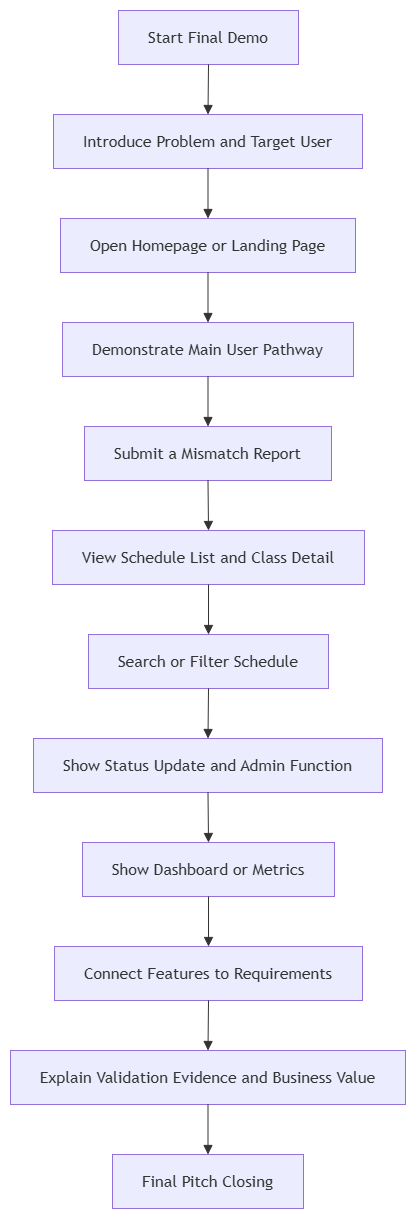

The diagram above was exported from draw.io. Its source (the exported page's mxGraphModel, read from the mxfile embedded in the PNG):
<mxGraphModel dx="1414" dy="749" grid="1" gridSize="10" guides="1" tooltips="1" connect="1" arrows="1" fold="1" page="1" pageScale="1" pageWidth="850" pageHeight="1100" math="0" shadow="0">
  <root>
    <mxCell id="0" />
    <mxCell id="1" parent="0" />
    <UserObject label="" mermaidData="{&#10;  &quot;data&quot;: &quot;flowchart TD\n    A[Start Final Demo] --&gt; B[Introduce Problem and Target User]\n    B --&gt; C[Open Homepage or Landing Page]\n    C --&gt; D[Demonstrate Main User Pathway]\n    D --&gt; E[Submit a Mismatch Report]\n    E --&gt; F[View Schedule List and Class Detail]\n    F --&gt; G[Search or Filter Schedule]\n    G --&gt; H[Show Status Update and Admin Function]\n    H --&gt; I[Show Dashboard or Metrics]\n    I --&gt; J[Connect Features to Requirements]\n    J --&gt; K[Explain Validation Evidence and Business Value]\n    K --&gt; L[Final Pitch Closing]&quot;,&#10;  &quot;config&quot;: null&#10;}" id="F-_OHe5burNpDqT4oK1z-1">
      <mxCell connectable="0" parent="1" style="group;transparentBounds=1;editIcon=1;lockedGroup=0;groupPadding=10;" vertex="1">
        <mxGeometry as="geometry" />
      </mxCell>
    </UserObject>
    <UserObject label="Start Final Demo" mermaidId="n:A" mermaidBaseStyle="html=1;whiteSpace=wrap;strokeWidth=1;fillColor=light-dark(#ECECFF,#1f2020);strokeColor=light-dark(#9370DB,#cccccc);fontColor=light-dark(#333333,#cccccc);fontFamily=Trebuchet MS,Verdana,Arial,sans-serif;fontSize=16;" mermaidBaseValue="Start Final Demo" id="F-_OHe5burNpDqT4oK1z-2">
      <mxCell parent="F-_OHe5burNpDqT4oK1z-1" style="html=1;whiteSpace=wrap;strokeWidth=1;fillColor=light-dark(#ECECFF,#1f2020);strokeColor=light-dark(#9370DB,#cccccc);fontColor=light-dark(#333333,#cccccc);fontFamily=Trebuchet MS,Verdana,Arial,sans-serif;fontSize=16;" vertex="1">
        <mxGeometry height="54" width="180" x="138" y="30" as="geometry" />
      </mxCell>
    </UserObject>
    <UserObject label="Introduce Problem and Target User" mermaidId="n:B" mermaidBaseStyle="html=1;whiteSpace=wrap;strokeWidth=1;fillColor=light-dark(#ECECFF,#1f2020);strokeColor=light-dark(#9370DB,#cccccc);fontColor=light-dark(#333333,#cccccc);fontFamily=Trebuchet MS,Verdana,Arial,sans-serif;fontSize=16;" mermaidBaseValue="Introduce Problem and Target User" id="F-_OHe5burNpDqT4oK1z-3">
      <mxCell parent="F-_OHe5burNpDqT4oK1z-1" style="html=1;whiteSpace=wrap;strokeWidth=1;fillColor=light-dark(#ECECFF,#1f2020);strokeColor=light-dark(#9370DB,#cccccc);fontColor=light-dark(#333333,#cccccc);fontFamily=Trebuchet MS,Verdana,Arial,sans-serif;fontSize=16;" vertex="1">
        <mxGeometry height="54" width="309" x="73" y="134" as="geometry" />
      </mxCell>
    </UserObject>
    <UserObject label="Open Homepage or Landing Page" mermaidId="n:C" mermaidBaseStyle="html=1;whiteSpace=wrap;strokeWidth=1;fillColor=light-dark(#ECECFF,#1f2020);strokeColor=light-dark(#9370DB,#cccccc);fontColor=light-dark(#333333,#cccccc);fontFamily=Trebuchet MS,Verdana,Arial,sans-serif;fontSize=16;" mermaidBaseValue="Open Homepage or Landing Page" id="F-_OHe5burNpDqT4oK1z-4">
      <mxCell parent="F-_OHe5burNpDqT4oK1z-1" style="html=1;whiteSpace=wrap;strokeWidth=1;fillColor=light-dark(#ECECFF,#1f2020);strokeColor=light-dark(#9370DB,#cccccc);fontColor=light-dark(#333333,#cccccc);fontFamily=Trebuchet MS,Verdana,Arial,sans-serif;fontSize=16;" vertex="1">
        <mxGeometry height="54" width="295" x="80" y="238" as="geometry" />
      </mxCell>
    </UserObject>
    <UserObject label="Demonstrate Main User Pathway" mermaidId="n:D" mermaidBaseStyle="html=1;whiteSpace=wrap;strokeWidth=1;fillColor=light-dark(#ECECFF,#1f2020);strokeColor=light-dark(#9370DB,#cccccc);fontColor=light-dark(#333333,#cccccc);fontFamily=Trebuchet MS,Verdana,Arial,sans-serif;fontSize=16;" mermaidBaseValue="Demonstrate Main User Pathway" id="F-_OHe5burNpDqT4oK1z-5">
      <mxCell parent="F-_OHe5burNpDqT4oK1z-1" style="html=1;whiteSpace=wrap;strokeWidth=1;fillColor=light-dark(#ECECFF,#1f2020);strokeColor=light-dark(#9370DB,#cccccc);fontColor=light-dark(#333333,#cccccc);fontFamily=Trebuchet MS,Verdana,Arial,sans-serif;fontSize=16;" vertex="1">
        <mxGeometry height="54" width="291" x="82" y="342" as="geometry" />
      </mxCell>
    </UserObject>
    <UserObject label="Submit a Mismatch Report" mermaidId="n:E" mermaidBaseStyle="html=1;whiteSpace=wrap;strokeWidth=1;fillColor=light-dark(#ECECFF,#1f2020);strokeColor=light-dark(#9370DB,#cccccc);fontColor=light-dark(#333333,#cccccc);fontFamily=Trebuchet MS,Verdana,Arial,sans-serif;fontSize=16;" mermaidBaseValue="Submit a Mismatch Report" id="F-_OHe5burNpDqT4oK1z-6">
      <mxCell parent="F-_OHe5burNpDqT4oK1z-1" style="html=1;whiteSpace=wrap;strokeWidth=1;fillColor=light-dark(#ECECFF,#1f2020);strokeColor=light-dark(#9370DB,#cccccc);fontColor=light-dark(#333333,#cccccc);fontFamily=Trebuchet MS,Verdana,Arial,sans-serif;fontSize=16;" vertex="1">
        <mxGeometry height="54" width="247" x="104" y="446" as="geometry" />
      </mxCell>
    </UserObject>
    <UserObject label="View Schedule List and Class Detail" mermaidId="n:F" mermaidBaseStyle="html=1;whiteSpace=wrap;strokeWidth=1;fillColor=light-dark(#ECECFF,#1f2020);strokeColor=light-dark(#9370DB,#cccccc);fontColor=light-dark(#333333,#cccccc);fontFamily=Trebuchet MS,Verdana,Arial,sans-serif;fontSize=16;" mermaidBaseValue="View Schedule List and Class Detail" id="F-_OHe5burNpDqT4oK1z-7">
      <mxCell parent="F-_OHe5burNpDqT4oK1z-1" style="html=1;whiteSpace=wrap;strokeWidth=1;fillColor=light-dark(#ECECFF,#1f2020);strokeColor=light-dark(#9370DB,#cccccc);fontColor=light-dark(#333333,#cccccc);fontFamily=Trebuchet MS,Verdana,Arial,sans-serif;fontSize=16;" vertex="1">
        <mxGeometry height="54" width="312" x="72" y="550" as="geometry" />
      </mxCell>
    </UserObject>
    <UserObject label="Search or Filter Schedule" mermaidId="n:G" mermaidBaseStyle="html=1;whiteSpace=wrap;strokeWidth=1;fillColor=light-dark(#ECECFF,#1f2020);strokeColor=light-dark(#9370DB,#cccccc);fontColor=light-dark(#333333,#cccccc);fontFamily=Trebuchet MS,Verdana,Arial,sans-serif;fontSize=16;" mermaidBaseValue="Search or Filter Schedule" id="F-_OHe5burNpDqT4oK1z-8">
      <mxCell parent="F-_OHe5burNpDqT4oK1z-1" style="html=1;whiteSpace=wrap;strokeWidth=1;fillColor=light-dark(#ECECFF,#1f2020);strokeColor=light-dark(#9370DB,#cccccc);fontColor=light-dark(#333333,#cccccc);fontFamily=Trebuchet MS,Verdana,Arial,sans-serif;fontSize=16;" vertex="1">
        <mxGeometry height="54" width="240" x="108" y="654" as="geometry" />
      </mxCell>
    </UserObject>
    <UserObject label="Show Status Update and Admin Function" mermaidId="n:H" mermaidBaseStyle="html=1;whiteSpace=wrap;strokeWidth=1;fillColor=light-dark(#ECECFF,#1f2020);strokeColor=light-dark(#9370DB,#cccccc);fontColor=light-dark(#333333,#cccccc);fontFamily=Trebuchet MS,Verdana,Arial,sans-serif;fontSize=16;" mermaidBaseValue="Show Status Update and Admin Function" id="F-_OHe5burNpDqT4oK1z-9">
      <mxCell parent="F-_OHe5burNpDqT4oK1z-1" style="html=1;whiteSpace=wrap;strokeWidth=1;fillColor=light-dark(#ECECFF,#1f2020);strokeColor=light-dark(#9370DB,#cccccc);fontColor=light-dark(#333333,#cccccc);fontFamily=Trebuchet MS,Verdana,Arial,sans-serif;fontSize=16;" vertex="1">
        <mxGeometry height="54" width="349" x="53" y="758" as="geometry" />
      </mxCell>
    </UserObject>
    <UserObject label="Show Dashboard or Metrics" mermaidId="n:I" mermaidBaseStyle="html=1;whiteSpace=wrap;strokeWidth=1;fillColor=light-dark(#ECECFF,#1f2020);strokeColor=light-dark(#9370DB,#cccccc);fontColor=light-dark(#333333,#cccccc);fontFamily=Trebuchet MS,Verdana,Arial,sans-serif;fontSize=16;" mermaidBaseValue="Show Dashboard or Metrics" id="F-_OHe5burNpDqT4oK1z-10">
      <mxCell parent="F-_OHe5burNpDqT4oK1z-1" style="html=1;whiteSpace=wrap;strokeWidth=1;fillColor=light-dark(#ECECFF,#1f2020);strokeColor=light-dark(#9370DB,#cccccc);fontColor=light-dark(#333333,#cccccc);fontFamily=Trebuchet MS,Verdana,Arial,sans-serif;fontSize=16;" vertex="1">
        <mxGeometry height="54" width="252" x="102" y="862" as="geometry" />
      </mxCell>
    </UserObject>
    <UserObject label="Connect Features to Requirements" mermaidId="n:J" mermaidBaseStyle="html=1;whiteSpace=wrap;strokeWidth=1;fillColor=light-dark(#ECECFF,#1f2020);strokeColor=light-dark(#9370DB,#cccccc);fontColor=light-dark(#333333,#cccccc);fontFamily=Trebuchet MS,Verdana,Arial,sans-serif;fontSize=16;" mermaidBaseValue="Connect Features to Requirements" id="F-_OHe5burNpDqT4oK1z-11">
      <mxCell parent="F-_OHe5burNpDqT4oK1z-1" style="html=1;whiteSpace=wrap;strokeWidth=1;fillColor=light-dark(#ECECFF,#1f2020);strokeColor=light-dark(#9370DB,#cccccc);fontColor=light-dark(#333333,#cccccc);fontFamily=Trebuchet MS,Verdana,Arial,sans-serif;fontSize=16;" vertex="1">
        <mxGeometry height="54" width="308" x="74" y="966" as="geometry" />
      </mxCell>
    </UserObject>
    <UserObject label="Explain Validation Evidence and Business Value" mermaidId="n:K" mermaidBaseStyle="html=1;whiteSpace=wrap;strokeWidth=1;fillColor=light-dark(#ECECFF,#1f2020);strokeColor=light-dark(#9370DB,#cccccc);fontColor=light-dark(#333333,#cccccc);fontFamily=Trebuchet MS,Verdana,Arial,sans-serif;fontSize=16;" mermaidBaseValue="Explain Validation Evidence and Business Value" id="F-_OHe5burNpDqT4oK1z-12">
      <mxCell parent="F-_OHe5burNpDqT4oK1z-1" style="html=1;whiteSpace=wrap;strokeWidth=1;fillColor=light-dark(#ECECFF,#1f2020);strokeColor=light-dark(#9370DB,#cccccc);fontColor=light-dark(#333333,#cccccc);fontFamily=Trebuchet MS,Verdana,Arial,sans-serif;fontSize=16;" vertex="1">
        <mxGeometry height="54" width="395" x="30" y="1070" as="geometry" />
      </mxCell>
    </UserObject>
    <UserObject label="Final Pitch Closing" mermaidId="n:L" mermaidBaseStyle="html=1;whiteSpace=wrap;strokeWidth=1;fillColor=light-dark(#ECECFF,#1f2020);strokeColor=light-dark(#9370DB,#cccccc);fontColor=light-dark(#333333,#cccccc);fontFamily=Trebuchet MS,Verdana,Arial,sans-serif;fontSize=16;" mermaidBaseValue="Final Pitch Closing" id="F-_OHe5burNpDqT4oK1z-13">
      <mxCell parent="F-_OHe5burNpDqT4oK1z-1" style="html=1;whiteSpace=wrap;strokeWidth=1;fillColor=light-dark(#ECECFF,#1f2020);strokeColor=light-dark(#9370DB,#cccccc);fontColor=light-dark(#333333,#cccccc);fontFamily=Trebuchet MS,Verdana,Arial,sans-serif;fontSize=16;" vertex="1">
        <mxGeometry height="54" width="191" x="132" y="1174" as="geometry" />
      </mxCell>
    </UserObject>
    <UserObject label="" mermaidId="e:A-&gt;B#0" mermaidBaseStyle="curved=1;startArrow=none;endArrow=block;endSize=7;strokeColor=light-dark(#333333,#cccccc);exitX=0.5;exitY=1;entryX=0.5;entryY=0;" mermaidBaseValue="" id="F-_OHe5burNpDqT4oK1z-14">
      <mxCell edge="1" parent="F-_OHe5burNpDqT4oK1z-1" source="F-_OHe5burNpDqT4oK1z-2" style="curved=1;startArrow=none;endArrow=block;endSize=7;strokeColor=light-dark(#333333,#cccccc);exitX=0.5;exitY=1;entryX=0.5;entryY=0;rounded=0;" target="F-_OHe5burNpDqT4oK1z-3">
        <mxGeometry relative="1" as="geometry">
          <Array as="points" />
        </mxGeometry>
      </mxCell>
    </UserObject>
    <UserObject label="" mermaidId="e:B-&gt;C#0" mermaidBaseStyle="curved=1;startArrow=none;endArrow=block;endSize=7;strokeColor=light-dark(#333333,#cccccc);exitX=0.5;exitY=1;entryX=0.5;entryY=0;" mermaidBaseValue="" id="F-_OHe5burNpDqT4oK1z-15">
      <mxCell edge="1" parent="F-_OHe5burNpDqT4oK1z-1" source="F-_OHe5burNpDqT4oK1z-3" style="curved=1;startArrow=none;endArrow=block;endSize=7;strokeColor=light-dark(#333333,#cccccc);exitX=0.5;exitY=1;entryX=0.5;entryY=0;rounded=0;" target="F-_OHe5burNpDqT4oK1z-4">
        <mxGeometry relative="1" as="geometry">
          <Array as="points" />
        </mxGeometry>
      </mxCell>
    </UserObject>
    <UserObject label="" mermaidId="e:C-&gt;D#0" mermaidBaseStyle="curved=1;startArrow=none;endArrow=block;endSize=7;strokeColor=light-dark(#333333,#cccccc);exitX=0.5;exitY=1;entryX=0.5;entryY=0;" mermaidBaseValue="" id="F-_OHe5burNpDqT4oK1z-16">
      <mxCell edge="1" parent="F-_OHe5burNpDqT4oK1z-1" source="F-_OHe5burNpDqT4oK1z-4" style="curved=1;startArrow=none;endArrow=block;endSize=7;strokeColor=light-dark(#333333,#cccccc);exitX=0.5;exitY=1;entryX=0.5;entryY=0;rounded=0;" target="F-_OHe5burNpDqT4oK1z-5">
        <mxGeometry relative="1" as="geometry">
          <Array as="points" />
        </mxGeometry>
      </mxCell>
    </UserObject>
    <UserObject label="" mermaidId="e:D-&gt;E#0" mermaidBaseStyle="curved=1;startArrow=none;endArrow=block;endSize=7;strokeColor=light-dark(#333333,#cccccc);exitX=0.5;exitY=1;entryX=0.5;entryY=0;" mermaidBaseValue="" id="F-_OHe5burNpDqT4oK1z-17">
      <mxCell edge="1" parent="F-_OHe5burNpDqT4oK1z-1" source="F-_OHe5burNpDqT4oK1z-5" style="curved=1;startArrow=none;endArrow=block;endSize=7;strokeColor=light-dark(#333333,#cccccc);exitX=0.5;exitY=1;entryX=0.5;entryY=0;rounded=0;" target="F-_OHe5burNpDqT4oK1z-6">
        <mxGeometry relative="1" as="geometry">
          <Array as="points" />
        </mxGeometry>
      </mxCell>
    </UserObject>
    <UserObject label="" mermaidId="e:E-&gt;F#0" mermaidBaseStyle="curved=1;startArrow=none;endArrow=block;endSize=7;strokeColor=light-dark(#333333,#cccccc);exitX=0.5;exitY=1;entryX=0.5;entryY=0;" mermaidBaseValue="" id="F-_OHe5burNpDqT4oK1z-18">
      <mxCell edge="1" parent="F-_OHe5burNpDqT4oK1z-1" source="F-_OHe5burNpDqT4oK1z-6" style="curved=1;startArrow=none;endArrow=block;endSize=7;strokeColor=light-dark(#333333,#cccccc);exitX=0.5;exitY=1;entryX=0.5;entryY=0;rounded=0;" target="F-_OHe5burNpDqT4oK1z-7">
        <mxGeometry relative="1" as="geometry">
          <Array as="points" />
        </mxGeometry>
      </mxCell>
    </UserObject>
    <UserObject label="" mermaidId="e:F-&gt;G#0" mermaidBaseStyle="curved=1;startArrow=none;endArrow=block;endSize=7;strokeColor=light-dark(#333333,#cccccc);exitX=0.5;exitY=1;entryX=0.5;entryY=0;" mermaidBaseValue="" id="F-_OHe5burNpDqT4oK1z-19">
      <mxCell edge="1" parent="F-_OHe5burNpDqT4oK1z-1" source="F-_OHe5burNpDqT4oK1z-7" style="curved=1;startArrow=none;endArrow=block;endSize=7;strokeColor=light-dark(#333333,#cccccc);exitX=0.5;exitY=1;entryX=0.5;entryY=0;rounded=0;" target="F-_OHe5burNpDqT4oK1z-8">
        <mxGeometry relative="1" as="geometry">
          <Array as="points" />
        </mxGeometry>
      </mxCell>
    </UserObject>
    <UserObject label="" mermaidId="e:G-&gt;H#0" mermaidBaseStyle="curved=1;startArrow=none;endArrow=block;endSize=7;strokeColor=light-dark(#333333,#cccccc);exitX=0.5;exitY=1;entryX=0.5;entryY=0;" mermaidBaseValue="" id="F-_OHe5burNpDqT4oK1z-20">
      <mxCell edge="1" parent="F-_OHe5burNpDqT4oK1z-1" source="F-_OHe5burNpDqT4oK1z-8" style="curved=1;startArrow=none;endArrow=block;endSize=7;strokeColor=light-dark(#333333,#cccccc);exitX=0.5;exitY=1;entryX=0.5;entryY=0;rounded=0;" target="F-_OHe5burNpDqT4oK1z-9">
        <mxGeometry relative="1" as="geometry">
          <Array as="points" />
        </mxGeometry>
      </mxCell>
    </UserObject>
    <UserObject label="" mermaidId="e:H-&gt;I#0" mermaidBaseStyle="curved=1;startArrow=none;endArrow=block;endSize=7;strokeColor=light-dark(#333333,#cccccc);exitX=0.5;exitY=1;entryX=0.5;entryY=0;" mermaidBaseValue="" id="F-_OHe5burNpDqT4oK1z-21">
      <mxCell edge="1" parent="F-_OHe5burNpDqT4oK1z-1" source="F-_OHe5burNpDqT4oK1z-9" style="curved=1;startArrow=none;endArrow=block;endSize=7;strokeColor=light-dark(#333333,#cccccc);exitX=0.5;exitY=1;entryX=0.5;entryY=0;rounded=0;" target="F-_OHe5burNpDqT4oK1z-10">
        <mxGeometry relative="1" as="geometry">
          <Array as="points" />
        </mxGeometry>
      </mxCell>
    </UserObject>
    <UserObject label="" mermaidId="e:I-&gt;J#0" mermaidBaseStyle="curved=1;startArrow=none;endArrow=block;endSize=7;strokeColor=light-dark(#333333,#cccccc);exitX=0.5;exitY=1;entryX=0.5;entryY=0;" mermaidBaseValue="" id="F-_OHe5burNpDqT4oK1z-22">
      <mxCell edge="1" parent="F-_OHe5burNpDqT4oK1z-1" source="F-_OHe5burNpDqT4oK1z-10" style="curved=1;startArrow=none;endArrow=block;endSize=7;strokeColor=light-dark(#333333,#cccccc);exitX=0.5;exitY=1;entryX=0.5;entryY=0;rounded=0;" target="F-_OHe5burNpDqT4oK1z-11">
        <mxGeometry relative="1" as="geometry">
          <Array as="points" />
        </mxGeometry>
      </mxCell>
    </UserObject>
    <UserObject label="" mermaidId="e:J-&gt;K#0" mermaidBaseStyle="curved=1;startArrow=none;endArrow=block;endSize=7;strokeColor=light-dark(#333333,#cccccc);exitX=0.5;exitY=1;entryX=0.5;entryY=0;" mermaidBaseValue="" id="F-_OHe5burNpDqT4oK1z-23">
      <mxCell edge="1" parent="F-_OHe5burNpDqT4oK1z-1" source="F-_OHe5burNpDqT4oK1z-11" style="curved=1;startArrow=none;endArrow=block;endSize=7;strokeColor=light-dark(#333333,#cccccc);exitX=0.5;exitY=1;entryX=0.5;entryY=0;rounded=0;" target="F-_OHe5burNpDqT4oK1z-12">
        <mxGeometry relative="1" as="geometry">
          <Array as="points" />
        </mxGeometry>
      </mxCell>
    </UserObject>
    <UserObject label="" mermaidId="e:K-&gt;L#0" mermaidBaseStyle="curved=1;startArrow=none;endArrow=block;endSize=7;strokeColor=light-dark(#333333,#cccccc);exitX=0.5;exitY=1;entryX=0.5;entryY=0;" mermaidBaseValue="" id="F-_OHe5burNpDqT4oK1z-24">
      <mxCell edge="1" parent="F-_OHe5burNpDqT4oK1z-1" source="F-_OHe5burNpDqT4oK1z-12" style="curved=1;startArrow=none;endArrow=block;endSize=7;strokeColor=light-dark(#333333,#cccccc);exitX=0.5;exitY=1;entryX=0.5;entryY=0;rounded=0;" target="F-_OHe5burNpDqT4oK1z-13">
        <mxGeometry relative="1" as="geometry">
          <Array as="points" />
        </mxGeometry>
      </mxCell>
    </UserObject>
  </root>
</mxGraphModel>